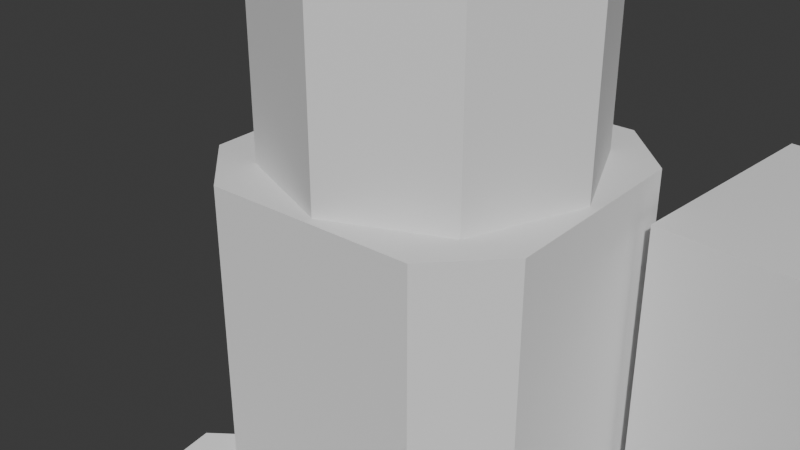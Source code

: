 # Source: Mech-heavy-rifle.blend  (saved by Blender 4.5.88; exported with 4.5.12 LTS)
import bpy
from mathutils import Matrix  # noqa: F401  (used for matrix-valued properties, if any)

bpy.ops.wm.read_factory_settings(use_empty=True)
scene = bpy.context.scene
scene.name = 'Scene'

# ---- collections
col_collection = bpy.data.collections.new('Collection'); scene.collection.children.link(col_collection)
col_mech = bpy.data.collections.new('Mech'); col_collection.children.link(col_mech)

# ---- world
world_world = bpy.data.worlds.new('World'); scene.world = world_world
world_world.use_nodes = True; world_world.node_tree.nodes.clear()
_N = world_world.node_tree.nodes; _L = world_world.node_tree.links
n0 = _N.new('ShaderNodeOutputWorld'); n0.name = 'World Output'; n0.location = (200, 100)
n1 = _N.new('ShaderNodeBackground'); n1.name = 'Background'; n1.location = (-200, 100)
n1.inputs[0].default_value = (0.05088, 0.05088, 0.05088, 1.0)
_L.new(n1.outputs[0], n0.inputs[0])
n0.is_active_output = True
world_world.color = (0.05088, 0.05088, 0.05088)
world_world.sun_shadow_jitter_overblur = 0.0

# ---- cameras
cam_camera = bpy.data.cameras.new('Camera')

# ---- meshes
me_cube_001 = bpy.data.meshes.new('Cube.001')
me_cube_001.from_pydata([(-0.5384, -1.454, -0.4019), (-0.3388, -1.454, -0.6014), (-0.3388, -1.454, 0.4753), (-0.5384, -1.454, 0.2758), (-0.3388, 0.5124, -0.6014), (-0.5384, 0.5124, -0.4019), (-0.5384, 0.5124, 0.2758), (-0.3388, 0.5124, 0.4753), (0.3388, -1.454, -0.6014), (0.5384, -1.454, -0.4019), (0.5384, -1.454, 0.2758), (0.3388, -1.454, 0.4753), (0.5384, 0.5124, -0.4019), (0.3388, 0.5124, -0.6014), (0.3388, 0.5124, 0.4753), (0.5384, 0.5124, 0.2758), (2.763e-08, 3.271, -0.3654), (2.763e-08, 4.351, -0.3654), (0.2138, 3.271, -0.2769), (0.2138, 4.351, -0.2769), (0.3024, 3.271, -0.06304), (0.3024, 4.351, -0.06304), (0.2138, 3.271, 0.1508), (0.2138, 4.351, 0.1508), (2.763e-08, 3.271, 0.2394), (2.763e-08, 4.351, 0.2394), (-0.2138, 3.271, 0.1508), (-0.2138, 4.351, 0.1508), (-0.3024, 3.271, -0.06304), (-0.3024, 4.351, -0.06304), (-0.2138, 3.271, -0.2769), (-0.2138, 4.351, -0.2769), (2.796e-08, 3.271, -0.319), (0.181, 3.271, -0.244), (0.256, 3.271, -0.06304), (0.181, 3.271, 0.1179), (2.796e-08, 3.271, 0.1929), (-0.181, 3.271, 0.1179), (-0.256, 3.271, -0.06304), (-0.181, 3.271, -0.244), (2.796e-08, 2.731, -0.319), (0.181, 2.731, -0.244), (0.256, 2.731, -0.06304), (0.181, 2.731, 0.1179), (2.796e-08, 2.731, 0.1929), (-0.181, 2.731, 0.1179), (-0.256, 2.731, -0.06304), (-0.181, 2.731, -0.244), (2.77e-08, 2.731, -0.3726), (0.2189, 2.731, -0.2819), (0.3096, 2.731, -0.06304), (0.2189, 2.731, 0.1558), (2.77e-08, 2.731, 0.2465), (-0.2189, 2.731, 0.1558), (-0.3096, 2.731, -0.06304), (-0.2189, 2.731, -0.2819), (2.721e-08, 2.041, -0.4811), (0.2956, 2.041, -0.3587), (0.4181, 2.041, -0.06304), (0.2956, 2.041, 0.2326), (2.721e-08, 2.041, 0.355), (-0.2956, 2.041, 0.2326), (-0.4181, 2.041, -0.06304), (-0.2956, 2.041, -0.3587), (2.731e-08, 2.041, -0.5738), (0.3612, 2.041, -0.4242), (0.5108, 2.041, -0.06304), (0.3612, 2.041, 0.2981), (2.731e-08, 2.041, 0.4477), (-0.3612, 2.041, 0.2981), (-0.5108, 2.041, -0.06304), (-0.3612, 2.041, -0.4242), (2.731e-08, 0.01543, -0.5738), (0.3612, 0.01543, -0.4242), (0.5108, 0.01543, -0.06304), (0.3612, 0.01543, 0.2981), (2.731e-08, 0.01543, 0.4477), (-0.3612, 0.01543, 0.2981), (-0.5108, 0.01543, -0.06304), (-0.3612, 0.01543, -0.4242), (0.5816, -1.13, -0.2836), (0.5816, 0.3975, -0.2836), (1.35, -1.13, -0.2164), (1.35, 0.3975, -0.2164), (0.6515, 0.3975, -1.082), (0.6515, -1.13, -1.082), (1.42, -1.13, -1.015), (1.42, 0.3975, -1.015), (-0.6329, -0.6181, 0.6945), (-0.5329, -0.6179, 0.6941), (-0.4829, -0.6992, 0.6643), (-0.5329, -0.7807, 0.6349), (-0.6329, -0.7808, 0.6352), (-0.6829, -0.6995, 0.665), (-0.6342, -0.5591, 0.5325), (-0.5341, -0.5627, 0.5424), (-0.4841, -0.6459, 0.5178), (-0.5341, -0.7255, 0.4832), (-0.6342, -0.7219, 0.4733), (-0.6843, -0.6387, 0.498), (-0.5983, -0.5034, 0.3794), (-0.5109, -0.5267, 0.4435), (-0.4673, -0.6198, 0.446), (-0.5109, -0.6895, 0.3843), (-0.5983, -0.6661, 0.3202), (-0.6419, -0.5731, 0.3177), (-0.4557, -0.4791, 0.3128), (-0.4323, -0.5133, 0.4068), (-0.4205, -0.6118, 0.4241), (-0.4323, -0.6761, 0.3475), (-0.4557, -0.6419, 0.2535), (-0.4675, -0.5434, 0.2362), (0.4557, -0.4791, 0.3128), (0.4323, -0.5133, 0.4068), (0.4205, -0.6118, 0.4241), (0.4323, -0.6761, 0.3475), (0.4557, -0.6419, 0.2535), (0.4675, -0.5434, 0.2362), (0.5983, -0.5034, 0.3794), (0.5109, -0.5267, 0.4435), (0.4673, -0.6198, 0.446), (0.5109, -0.6895, 0.3843), (0.5983, -0.6661, 0.3202), (0.6419, -0.5731, 0.3177), (0.6342, -0.5591, 0.5325), (0.5341, -0.5627, 0.5424), (0.4841, -0.6459, 0.5178), (0.5341, -0.7255, 0.4832), (0.6342, -0.7219, 0.4733), (0.6843, -0.6387, 0.498), (0.6329, -0.6181, 0.6945), (0.5329, -0.6179, 0.6941), (0.4829, -0.6992, 0.6643), (0.5329, -0.7807, 0.6349), (0.6329, -0.7808, 0.6352), (0.6829, -0.6995, 0.665), (0.6329, -0.6822, 0.8708), (0.5329, -0.6824, 0.8711), (0.4829, -0.7638, 0.8417), (0.5329, -0.8451, 0.8119), (0.6329, -0.845, 0.8115), (0.6829, -0.7635, 0.841), (0.6342, -0.7412, 1.033), (0.5341, -0.7376, 1.023), (0.4841, -0.8172, 0.9883), (0.5341, -0.9003, 0.9636), (0.6342, -0.9039, 0.9735), (0.6843, -0.8243, 1.008), (0.5983, -0.7969, 1.186), (0.5109, -0.7736, 1.122), (0.4673, -0.8433, 1.06), (0.5109, -0.9363, 1.063), (0.5983, -0.9597, 1.127), (0.6419, -0.89, 1.188), (0.4557, -0.8212, 1.252), (0.4323, -0.7869, 1.159), (0.4205, -0.8512, 1.082), (0.4323, -0.9497, 1.099), (0.4557, -0.9839, 1.193), (0.4675, -0.9196, 1.27), (-0.4557, -0.8212, 1.252), (-0.4323, -0.7869, 1.159), (-0.4205, -0.8512, 1.082), (-0.4323, -0.9497, 1.099), (-0.4557, -0.9839, 1.193), (-0.4675, -0.9196, 1.27), (-0.5983, -0.7969, 1.186), (-0.5109, -0.7736, 1.122), (-0.4673, -0.8433, 1.06), (-0.5109, -0.9363, 1.063), (-0.5983, -0.9597, 1.127), (-0.6419, -0.89, 1.188), (-0.6342, -0.7412, 1.033), (-0.5341, -0.7376, 1.023), (-0.4841, -0.8172, 0.9883), (-0.5341, -0.9003, 0.9636), (-0.6342, -0.9039, 0.9735), (-0.6843, -0.8243, 1.008), (-0.6329, -0.6822, 0.8708), (-0.5329, -0.6824, 0.8711), (-0.4829, -0.7638, 0.8417), (-0.5329, -0.8451, 0.8119), (-0.6329, -0.845, 0.8115), (-0.6829, -0.7635, 0.841), (0.3134, -1.722, -0.8102), (0.3134, -1.721, -0.7102), (0.4, -1.721, -0.6602), (0.4866, -1.721, -0.7102), (0.4866, -1.722, -0.8102), (0.4, -1.722, -0.8602), (0.3134, -1.555, -0.8116), (0.3134, -1.555, -0.7115), (0.4, -1.555, -0.6614), (0.4866, -1.555, -0.7115), (0.4866, -1.555, -0.8116), (0.4, -1.555, -0.8616), (0.4, -1.349, -0.8616), (0.4866, -1.349, -0.8116), (0.4866, -1.349, -0.7115), (0.4, -1.349, -0.6614), (0.3134, -1.349, -0.7115), (0.3134, -1.349, -0.8116), (0.2162, -2.082, 0.4569), (0.3134, -2.071, 0.3568), (0.4, -2.066, 0.3068), (0.4866, -2.071, 0.3568), (0.5838, -2.082, 0.4569), (0.4, -2.087, 0.5069), (0.3134, -2.245, 0.4209), (0.3134, -2.176, 0.3336), (0.4, -2.142, 0.2899), (0.4866, -2.176, 0.3336), (0.4866, -2.245, 0.4209), (0.4, -2.279, 0.4646), (0.3134, -2.316, 0.2784), (0.3134, -2.216, 0.2549), (0.4, -2.166, 0.2432), (0.4866, -2.216, 0.2549), (0.4866, -2.316, 0.2784), (0.4, -2.366, 0.2902), (0.3134, -2.316, -0.6331), (0.3134, -2.216, -0.6096), (0.4, -2.166, -0.5978), (0.4866, -2.216, -0.6096), (0.4866, -2.316, -0.6331), (0.4, -2.366, -0.6448), (0.3134, -2.245, -0.7756), (0.3134, -2.176, -0.6883), (0.4, -2.142, -0.6446), (0.4866, -2.176, -0.6883), (0.4866, -2.245, -0.7756), (0.4, -2.279, -0.8193), (0.3134, -2.082, -0.8116), (0.3134, -2.071, -0.7115), (0.4, -2.066, -0.6614), (0.4866, -2.071, -0.7115), (0.4866, -2.082, -0.8116), (0.4, -2.087, -0.8616), (0.3134, -1.909, -0.8102), (0.3134, -1.91, -0.7102), (0.4, -1.91, -0.6602), (0.4866, -1.91, -0.7102), (0.4866, -1.909, -0.8102), (0.4, -1.909, -0.8602), (0.6005, -1.49, -0.8824), (-0.5658, -1.49, -0.8824), (-0.5658, -1.49, 0.5071), (0.6005, -1.49, 0.5071), (-0.5658, -0.9465, -0.6543), (-0.5658, -1.175, -0.8824), (0.6005, -1.175, -0.8824), (0.6005, -0.9465, -0.6543), (0.6005, -0.9465, 0.279), (0.6005, -1.175, 0.5071), (-0.5658, -1.175, 0.5071), (-0.5658, -0.9465, 0.279), (0.2162, -1.718, 0.6177), (0.4, -1.646, 0.6617), (0.3134, -1.714, 0.5118), (0.4, -1.728, 0.447), (0.4866, -1.731, 0.5045), (0.5838, -1.718, 0.6177), (0.2285, -1.996, 0.5744), (0.4, -2.013, 0.6314), (0.5715, -1.996, 0.5744), (0.2285, -1.747, 0.6841), (0.4, -1.709, 0.7789), (0.5715, -1.747, 0.6841), (0.3279, -1.879, 0.5818), (0.3279, -1.945, 0.7225), (0.3279, -1.748, 0.6427), (0.3279, -1.814, 0.7835), (0.4721, -1.879, 0.5818), (0.4721, -1.945, 0.7225), (0.4721, -1.748, 0.6427), (0.4721, -1.814, 0.7835), (0.4014, -1.433, 0.09105), (0.4021, -1.325, 0.434), (0.2197, -1.35, 0.3407), (0.3166, -1.409, 0.1576), (0.49, -1.417, 0.1459), (0.5871, -1.356, 0.3488)], [], [(4, 1, 0, 5), (2, 7, 6, 3), (8, 13, 12, 9), (14, 11, 10, 15), (4, 13, 8, 1), (0, 3, 6, 5), (8, 9, 10, 11), (14, 7, 2, 11), (4, 5, 6, 7, 14, 15, 12, 13), (12, 15, 10, 9), (16, 17, 19, 18), (18, 19, 21, 20), (20, 21, 23, 22), (22, 23, 25, 24), (24, 25, 27, 26), (26, 27, 29, 28), (19, 17, 31, 29, 27, 25, 23, 21), (28, 29, 31, 30), (30, 31, 17, 16), (16, 18, 20, 22, 24, 26, 28, 30), (32, 39, 38, 37, 36, 35, 34, 33), (40, 41, 42, 43, 44, 45, 46, 47), (36, 37, 45, 44), (34, 35, 43, 42), (32, 33, 41, 40), (39, 32, 40, 47), (37, 38, 46, 45), (35, 36, 44, 43), (33, 34, 42, 41), (38, 39, 47, 46), (48, 55, 54, 53, 52, 51, 50, 49), (56, 57, 58, 59, 60, 61, 62, 63), (49, 50, 58, 57), (54, 55, 63, 62), (52, 53, 61, 60), (50, 51, 59, 58), (48, 49, 57, 56), (55, 48, 56, 63), (53, 54, 62, 61), (51, 52, 60, 59), (64, 71, 70, 69, 68, 67, 66, 65), (72, 73, 74, 75, 76, 77, 78, 79), (71, 64, 72, 79), (69, 70, 78, 77), (67, 68, 76, 75), (65, 66, 74, 73), (70, 71, 79, 78), (68, 69, 77, 76), (66, 67, 75, 74), (64, 65, 73, 72), (81, 80, 82, 83), (84, 87, 86, 85), (83, 82, 86, 87), (81, 83, 87, 84), (80, 81, 84, 85), (82, 80, 85, 86), (1, 8, 11, 2), (0, 1, 2, 3), (88, 94, 99, 93), (89, 95, 94, 88), (90, 96, 95, 89), (91, 97, 96, 90), (92, 98, 97, 91), (93, 99, 98, 92), (94, 100, 105, 99), (95, 101, 100, 94), (96, 102, 101, 95), (97, 103, 102, 96), (98, 104, 103, 97), (99, 105, 104, 98), (100, 106, 111, 105), (101, 107, 106, 100), (102, 108, 107, 101), (103, 109, 108, 102), (104, 110, 109, 103), (105, 111, 110, 104), (106, 112, 117, 111), (107, 113, 112, 106), (108, 114, 113, 107), (109, 115, 114, 108), (110, 116, 115, 109), (111, 117, 116, 110), (112, 118, 123, 117), (113, 119, 118, 112), (114, 120, 119, 113), (115, 121, 120, 114), (116, 122, 121, 115), (117, 123, 122, 116), (118, 124, 129, 123), (119, 125, 124, 118), (120, 126, 125, 119), (121, 127, 126, 120), (122, 128, 127, 121), (123, 129, 128, 122), (124, 130, 135, 129), (125, 131, 130, 124), (126, 132, 131, 125), (127, 133, 132, 126), (128, 134, 133, 127), (129, 135, 134, 128), (130, 136, 141, 135), (131, 137, 136, 130), (132, 138, 137, 131), (133, 139, 138, 132), (134, 140, 139, 133), (135, 141, 140, 134), (136, 142, 147, 141), (137, 143, 142, 136), (138, 144, 143, 137), (139, 145, 144, 138), (140, 146, 145, 139), (141, 147, 146, 140), (142, 148, 153, 147), (143, 149, 148, 142), (144, 150, 149, 143), (145, 151, 150, 144), (146, 152, 151, 145), (147, 153, 152, 146), (148, 154, 159, 153), (149, 155, 154, 148), (150, 156, 155, 149), (151, 157, 156, 150), (152, 158, 157, 151), (153, 159, 158, 152), (154, 160, 165, 159), (155, 161, 160, 154), (156, 162, 161, 155), (157, 163, 162, 156), (158, 164, 163, 157), (159, 165, 164, 158), (160, 166, 171, 165), (161, 167, 166, 160), (162, 168, 167, 161), (163, 169, 168, 162), (164, 170, 169, 163), (165, 171, 170, 164), (166, 172, 177, 171), (167, 173, 172, 166), (168, 174, 173, 167), (169, 175, 174, 168), (170, 176, 175, 169), (171, 177, 176, 170), (172, 178, 183, 177), (173, 179, 178, 172), (174, 180, 179, 173), (175, 181, 180, 174), (176, 182, 181, 175), (177, 183, 182, 176), (178, 88, 93, 183), (179, 89, 88, 178), (180, 90, 89, 179), (181, 91, 90, 180), (182, 92, 91, 181), (183, 93, 92, 182), (184, 190, 195, 189), (185, 191, 190, 184), (186, 192, 191, 185), (187, 193, 192, 186), (188, 194, 193, 187), (189, 195, 194, 188), (193, 194, 197, 198), (196, 201, 200, 199, 198, 197), (194, 195, 196, 197), (192, 193, 198, 199), (191, 192, 199, 200), (195, 190, 201, 196), (190, 191, 200, 201), (202, 208, 213, 207), (203, 209, 208, 202), (204, 210, 209, 203), (205, 211, 210, 204), (206, 212, 211, 205), (207, 213, 212, 206), (208, 214, 219, 213), (209, 215, 214, 208), (210, 216, 215, 209), (211, 217, 216, 210), (212, 218, 217, 211), (213, 219, 218, 212), (214, 220, 225, 219), (215, 221, 220, 214), (216, 222, 221, 215), (217, 223, 222, 216), (218, 224, 223, 217), (219, 225, 224, 218), (220, 226, 231, 225), (221, 227, 226, 220), (222, 228, 227, 221), (223, 229, 228, 222), (224, 230, 229, 223), (225, 231, 230, 224), (226, 232, 237, 231), (227, 233, 232, 226), (228, 234, 233, 227), (229, 235, 234, 228), (230, 236, 235, 229), (231, 237, 236, 230), (232, 238, 243, 237), (233, 239, 238, 232), (234, 240, 239, 233), (235, 241, 240, 234), (236, 242, 241, 235), (237, 243, 242, 236), (238, 184, 189, 243), (239, 185, 184, 238), (240, 186, 185, 239), (241, 187, 186, 240), (242, 188, 187, 241), (243, 189, 188, 242), (245, 244, 247, 246), (250, 249, 248, 251), (254, 253, 252, 255), (249, 250, 244, 245), (248, 255, 252, 251), (254, 255, 248, 249, 245, 246), (250, 251, 252, 253, 247, 244), (253, 254, 246, 247), (206, 205, 260, 261), (258, 256, 278, 279), (204, 203, 258, 259), (202, 207, 263, 262), (256, 265, 266, 257), (205, 204, 259, 260), (203, 202, 256, 258), (262, 263, 266, 265), (263, 264, 267, 266), (207, 206, 264, 263), (256, 202, 262, 265), (206, 261, 267, 264), (257, 266, 267, 261), (260, 259, 276, 280), (268, 269, 271, 270), (270, 271, 275, 274), (274, 275, 273, 272), (272, 273, 269, 268), (270, 274, 272, 268), (275, 271, 269, 273), (277, 276, 279, 278), (281, 280, 276, 277), (257, 261, 281, 277), (261, 260, 280, 281), (256, 257, 277, 278), (259, 258, 279, 276)])
_uv = me_cube_001.uv_layers.new(name='UVMap')
_uv.uv.foreach_set('vector', [0.1713, 0.5, 0.1713, 0.75, 0.125, 0.75, 0.125, 0.5, 0.625, 0.0, 0.625, 0.2862, 0.5787, 0.25, 0.5787, 0.0, 0.3523, 0.7737, 0.3523, 0.4763, 0.4213, 0.5, 0.4213, 0.75, 0.6477, 0.4763, 0.6477, 0.7737, 0.5787, 0.75, 0.5787, 0.5, 0.1713, 0.5, 0.3523, 0.4763, 0.3523, 0.7737, 0.1713, 0.75, 0.4213, 0.0, 0.5787, 0.0, 0.5787, 0.25, 0.4213, 0.25, 0.3523, 0.7737, 0.4213, 0.75, 0.5787, 0.75, 0.6477, 0.7737, 0.6477, 0.4763, 0.8287, 0.5, 0.8287, 0.75, 0.6477, 0.7737, 0.375, 0.2963, 0.4213, 0.25, 0.5787, 0.25, 0.625, 0.2862, 0.6477, 0.4763, 0.5787, 0.5, 0.4213, 0.5, 0.3523, 0.4763, 0.4213, 0.5, 0.5787, 0.5, 0.5787, 0.75, 0.4213, 0.75, 1.0, 0.5, 1.0, 1.0, 0.875, 1.0, 0.875, 0.5, 0.875, 0.5, 0.875, 1.0, 0.75, 1.0, 0.75, 0.5, 0.75, 0.5, 0.75, 1.0, 0.625, 1.0, 0.625, 0.5, 0.625, 0.5, 0.625, 1.0, 0.5, 1.0, 0.5, 0.5, 0.5, 0.5, 0.5, 1.0, 0.375, 1.0, 0.375, 0.5, 0.375, 0.5, 0.375, 1.0, 0.25, 1.0, 0.25, 0.5, 0.4197, 0.4197, 0.25, 0.49, 0.08029, 0.4197, 0.01, 0.25, 0.08029, 0.08029, 0.25, 0.01, 0.4197, 0.08029, 0.49, 0.25, 0.25, 0.5, 0.25, 1.0, 0.125, 1.0, 0.125, 0.5, 0.125, 0.5, 0.125, 1.0, 0.0, 1.0, 0.0, 0.5, 0.75, 0.49, 0.9197, 0.4197, 0.99, 0.25, 0.9197, 0.08029, 0.75, 0.01, 0.5803, 0.08029, 0.51, 0.25, 0.5803, 0.4197, 0.75, 0.49, 0.5803, 0.4197, 0.51, 0.25, 0.5803, 0.08029, 0.75, 0.01, 0.9197, 0.08029, 0.99, 0.25, 0.9197, 0.4197, 0.75, 0.49, 0.9197, 0.4197, 0.99, 0.25, 0.9197, 0.08029, 0.75, 0.01, 0.5803, 0.08029, 0.51, 0.25, 0.5803, 0.4197, 0.75, 0.01, 0.5803, 0.08029, 0.5803, 0.08029, 0.75, 0.01, 0.99, 0.25, 0.9197, 0.08029, 0.9197, 0.08029, 0.99, 0.25, 0.75, 0.49, 0.9197, 0.4197, 0.9197, 0.4197, 0.75, 0.49, 0.5803, 0.4197, 0.75, 0.49, 0.75, 0.49, 0.5803, 0.4197, 0.5803, 0.08029, 0.51, 0.25, 0.51, 0.25, 0.5803, 0.08029, 0.9197, 0.08029, 0.75, 0.01, 0.75, 0.01, 0.9197, 0.08029, 0.9197, 0.4197, 0.99, 0.25, 0.99, 0.25, 0.9197, 0.4197, 0.51, 0.25, 0.5803, 0.4197, 0.5803, 0.4197, 0.51, 0.25, 0.75, 0.49, 0.5803, 0.4197, 0.51, 0.25, 0.5803, 0.08029, 0.75, 0.01, 0.9197, 0.08029, 0.99, 0.25, 0.9197, 0.4197, 0.75, 0.49, 0.9197, 0.4197, 0.99, 0.25, 0.9197, 0.08029, 0.75, 0.01, 0.5803, 0.08029, 0.51, 0.25, 0.5803, 0.4197, 0.9197, 0.4197, 0.99, 0.25, 0.99, 0.25, 0.9197, 0.4197, 0.51, 0.25, 0.5803, 0.4197, 0.5803, 0.4197, 0.51, 0.25, 0.75, 0.01, 0.5803, 0.08029, 0.5803, 0.08029, 0.75, 0.01, 0.99, 0.25, 0.9197, 0.08029, 0.9197, 0.08029, 0.99, 0.25, 0.75, 0.49, 0.9197, 0.4197, 0.9197, 0.4197, 0.75, 0.49, 0.5803, 0.4197, 0.75, 0.49, 0.75, 0.49, 0.5803, 0.4197, 0.5803, 0.08029, 0.51, 0.25, 0.51, 0.25, 0.5803, 0.08029, 0.9197, 0.08029, 0.75, 0.01, 0.75, 0.01, 0.9197, 0.08029, 0.75, 0.49, 0.5803, 0.4197, 0.51, 0.25, 0.5803, 0.08029, 0.75, 0.01, 0.9197, 0.08029, 0.99, 0.25, 0.9197, 0.4197, 0.75, 0.49, 0.9197, 0.4197, 0.99, 0.25, 0.9197, 0.08029, 0.75, 0.01, 0.5803, 0.08029, 0.51, 0.25, 0.5803, 0.4197, 0.5803, 0.4197, 0.75, 0.49, 0.75, 0.49, 0.5803, 0.4197, 0.5803, 0.08029, 0.51, 0.25, 0.51, 0.25, 0.5803, 0.08029, 0.9197, 0.08029, 0.75, 0.01, 0.75, 0.01, 0.9197, 0.08029, 0.9197, 0.4197, 0.99, 0.25, 0.99, 0.25, 0.9197, 0.4197, 0.51, 0.25, 0.5803, 0.4197, 0.5803, 0.4197, 0.51, 0.25, 0.75, 0.01, 0.5803, 0.08029, 0.5803, 0.08029, 0.75, 0.01, 0.99, 0.25, 0.9197, 0.08029, 0.9197, 0.08029, 0.99, 0.25, 0.75, 0.49, 0.9197, 0.4197, 0.9197, 0.4197, 0.75, 0.49, 0.1713, 0.5, 0.1713, 0.75, 0.3523, 0.7737, 0.3523, 0.4763, 0.1713, 0.5, 0.3523, 0.4763, 0.3523, 0.7737, 0.1713, 0.75, 0.3523, 0.4763, 0.3523, 0.7737, 0.3523, 0.7737, 0.3523, 0.4763, 0.1713, 0.5, 0.3523, 0.4763, 0.3523, 0.4763, 0.1713, 0.5, 0.1713, 0.75, 0.1713, 0.5, 0.1713, 0.5, 0.1713, 0.75, 0.3523, 0.7737, 0.1713, 0.75, 0.1713, 0.75, 0.3523, 0.7737, 0.375, 0.9537, 0.3523, 0.7737, 0.6477, 0.7737, 0.625, 0.9537, 0.4213, 1.0, 0.375, 0.9537, 0.625, 0.9537, 0.5787, 1.0, 0.0, 1.0, 0.0625, 1.0, 0.0625, 0.8333, 0.0, 0.8333, 0.0, 0.1667, 0.0625, 0.1667, 0.0625, 0.0, 0.0, 0.0, 0.0, 0.3333, 0.0625, 0.3333, 0.0625, 0.1667, 0.0, 0.1667, 0.0, 0.5, 0.0625, 0.5, 0.0625, 0.3333, 0.0, 0.3333, 0.0, 0.6667, 0.0625, 0.6667, 0.0625, 0.5, 0.0, 0.5, 0.0, 0.8333, 0.0625, 0.8333, 0.0625, 0.6667, 0.0, 0.6667, 0.0625, 1.0, 0.125, 1.0, 0.125, 0.8333, 0.0625, 0.8333, 0.0625, 0.1667, 0.125, 0.1667, 0.125, 0.0, 0.0625, 0.0, 0.0625, 0.3333, 0.125, 0.3333, 0.125, 0.1667, 0.0625, 0.1667, 0.0625, 0.5, 0.125, 0.5, 0.125, 0.3333, 0.0625, 0.3333, 0.0625, 0.6667, 0.125, 0.6667, 0.125, 0.5, 0.0625, 0.5, 0.0625, 0.8333, 0.125, 0.8333, 0.125, 0.6667, 0.0625, 0.6667, 0.125, 1.0, 0.1875, 1.0, 0.1875, 0.8333, 0.125, 0.8333, 0.125, 0.1667, 0.1875, 0.1667, 0.1875, 0.0, 0.125, 0.0, 0.125, 0.3333, 0.1875, 0.3333, 0.1875, 0.1667, 0.125, 0.1667, 0.125, 0.5, 0.1875, 0.5, 0.1875, 0.3333, 0.125, 0.3333, 0.125, 0.6667, 0.1875, 0.6667, 0.1875, 0.5, 0.125, 0.5, 0.125, 0.8333, 0.1875, 0.8333, 0.1875, 0.6667, 0.125, 0.6667, 0.1875, 1.0, 0.25, 1.0, 0.25, 0.8333, 0.1875, 0.8333, 0.1875, 0.1667, 0.25, 0.1667, 0.25, 0.0, 0.1875, 0.0, 0.1875, 0.3333, 0.25, 0.3333, 0.25, 0.1667, 0.1875, 0.1667, 0.1875, 0.5, 0.25, 0.5, 0.25, 0.3333, 0.1875, 0.3333, 0.1875, 0.6667, 0.25, 0.6667, 0.25, 0.5, 0.1875, 0.5, 0.1875, 0.8333, 0.25, 0.8333, 0.25, 0.6667, 0.1875, 0.6667, 0.25, 1.0, 0.3125, 1.0, 0.3125, 0.8333, 0.25, 0.8333, 0.25, 0.1667, 0.3125, 0.1667, 0.3125, 0.0, 0.25, 0.0, 0.25, 0.3333, 0.3125, 0.3333, 0.3125, 0.1667, 0.25, 0.1667, 0.25, 0.5, 0.3125, 0.5, 0.3125, 0.3333, 0.25, 0.3333, 0.25, 0.6667, 0.3125, 0.6667, 0.3125, 0.5, 0.25, 0.5, 0.25, 0.8333, 0.3125, 0.8333, 0.3125, 0.6667, 0.25, 0.6667, 0.3125, 1.0, 0.375, 1.0, 0.375, 0.8333, 0.3125, 0.8333, 0.3125, 0.1667, 0.375, 0.1667, 0.375, 0.0, 0.3125, 0.0, 0.3125, 0.3333, 0.375, 0.3333, 0.375, 0.1667, 0.3125, 0.1667, 0.3125, 0.5, 0.375, 0.5, 0.375, 0.3333, 0.3125, 0.3333, 0.3125, 0.6667, 0.375, 0.6667, 0.375, 0.5, 0.3125, 0.5, 0.3125, 0.8333, 0.375, 0.8333, 0.375, 0.6667, 0.3125, 0.6667, 0.375, 1.0, 0.4375, 1.0, 0.4375, 0.8333, 0.375, 0.8333, 0.375, 0.1667, 0.4375, 0.1667, 0.4375, 0.0, 0.375, 0.0, 0.375, 0.3333, 0.4375, 0.3333, 0.4375, 0.1667, 0.375, 0.1667, 0.375, 0.5, 0.4375, 0.5, 0.4375, 0.3333, 0.375, 0.3333, 0.375, 0.6667, 0.4375, 0.6667, 0.4375, 0.5, 0.375, 0.5, 0.375, 0.8333, 0.4375, 0.8333, 0.4375, 0.6667, 0.375, 0.6667, 0.4375, 1.0, 0.5, 1.0, 0.5, 0.8333, 0.4375, 0.8333, 0.4375, 0.1667, 0.5, 0.1667, 0.5, 0.0, 0.4375, 0.0, 0.4375, 0.3333, 0.5, 0.3333, 0.5, 0.1667, 0.4375, 0.1667, 0.4375, 0.5, 0.5, 0.5, 0.5, 0.3333, 0.4375, 0.3333, 0.4375, 0.6667, 0.5, 0.6667, 0.5, 0.5, 0.4375, 0.5, 0.4375, 0.8333, 0.5, 0.8333, 0.5, 0.6667, 0.4375, 0.6667, 0.5, 1.0, 0.5625, 1.0, 0.5625, 0.8333, 0.5, 0.8333, 0.5, 0.1667, 0.5625, 0.1667, 0.5625, 0.0, 0.5, 0.0, 0.5, 0.3333, 0.5625, 0.3333, 0.5625, 0.1667, 0.5, 0.1667, 0.5, 0.5, 0.5625, 0.5, 0.5625, 0.3333, 0.5, 0.3333, 0.5, 0.6667, 0.5625, 0.6667, 0.5625, 0.5, 0.5, 0.5, 0.5, 0.8333, 0.5625, 0.8333, 0.5625, 0.6667, 0.5, 0.6667, 0.5625, 1.0, 0.625, 1.0, 0.625, 0.8333, 0.5625, 0.8333, 0.5625, 0.1667, 0.625, 0.1667, 0.625, 0.0, 0.5625, 0.0, 0.5625, 0.3333, 0.625, 0.3333, 0.625, 0.1667, 0.5625, 0.1667, 0.5625, 0.5, 0.625, 0.5, 0.625, 0.3333, 0.5625, 0.3333, 0.5625, 0.6667, 0.625, 0.6667, 0.625, 0.5, 0.5625, 0.5, 0.5625, 0.8333, 0.625, 0.8333, 0.625, 0.6667, 0.5625, 0.6667, 0.625, 1.0, 0.6875, 1.0, 0.6875, 0.8333, 0.625, 0.8333, 0.625, 0.1667, 0.6875, 0.1667, 0.6875, 0.0, 0.625, 0.0, 0.625, 0.3333, 0.6875, 0.3333, 0.6875, 0.1667, 0.625, 0.1667, 0.625, 0.5, 0.6875, 0.5, 0.6875, 0.3333, 0.625, 0.3333, 0.625, 0.6667, 0.6875, 0.6667, 0.6875, 0.5, 0.625, 0.5, 0.625, 0.8333, 0.6875, 0.8333, 0.6875, 0.6667, 0.625, 0.6667, 0.6875, 1.0, 0.75, 1.0, 0.75, 0.8333, 0.6875, 0.8333, 0.6875, 0.1667, 0.75, 0.1667, 0.75, 0.0, 0.6875, 0.0, 0.6875, 0.3333, 0.75, 0.3333, 0.75, 0.1667, 0.6875, 0.1667, 0.6875, 0.5, 0.75, 0.5, 0.75, 0.3333, 0.6875, 0.3333, 0.6875, 0.6667, 0.75, 0.6667, 0.75, 0.5, 0.6875, 0.5, 0.6875, 0.8333, 0.75, 0.8333, 0.75, 0.6667, 0.6875, 0.6667, 0.75, 1.0, 0.8125, 1.0, 0.8125, 0.8333, 0.75, 0.8333, 0.75, 0.1667, 0.8125, 0.1667, 0.8125, 0.0, 0.75, 0.0, 0.75, 0.3333, 0.8125, 0.3333, 0.8125, 0.1667, 0.75, 0.1667, 0.75, 0.5, 0.8125, 0.5, 0.8125, 0.3333, 0.75, 0.3333, 0.75, 0.6667, 0.8125, 0.6667, 0.8125, 0.5, 0.75, 0.5, 0.75, 0.8333, 0.8125, 0.8333, 0.8125, 0.6667, 0.75, 0.6667, 0.8125, 1.0, 0.875, 1.0, 0.875, 0.8333, 0.8125, 0.8333, 0.8125, 0.1667, 0.875, 0.1667, 0.875, 0.0, 0.8125, 0.0, 0.8125, 0.3333, 0.875, 0.3333, 0.875, 0.1667, 0.8125, 0.1667, 0.8125, 0.5, 0.875, 0.5, 0.875, 0.3333, 0.8125, 0.3333, 0.8125, 0.6667, 0.875, 0.6667, 0.875, 0.5, 0.8125, 0.5, 0.8125, 0.8333, 0.875, 0.8333, 0.875, 0.6667, 0.8125, 0.6667, 0.875, 1.0, 0.9375, 1.0, 0.9375, 0.8333, 0.875, 0.8333, 0.875, 0.1667, 0.9375, 0.1667, 0.9375, 0.0, 0.875, 0.0, 0.875, 0.3333, 0.9375, 0.3333, 0.9375, 0.1667, 0.875, 0.1667, 0.875, 0.5, 0.9375, 0.5, 0.9375, 0.3333, 0.875, 0.3333, 0.875, 0.6667, 0.9375, 0.6667, 0.9375, 0.5, 0.875, 0.5, 0.875, 0.8333, 0.9375, 0.8333, 0.9375, 0.6667, 0.875, 0.6667, 0.9375, 1.0, 1.0, 1.0, 1.0, 0.8333, 0.9375, 0.8333, 0.9375, 0.1667, 1.0, 0.1667, 1.0, 0.0, 0.9375, 0.0, 0.9375, 0.3333, 1.0, 0.3333, 1.0, 0.1667, 0.9375, 0.1667, 0.9375, 0.5, 1.0, 0.5, 1.0, 0.3333, 0.9375, 0.3333, 0.9375, 0.6667, 1.0, 0.6667, 1.0, 0.5, 0.9375, 0.5, 0.9375, 0.8333, 1.0, 0.8333, 1.0, 0.6667, 0.9375, 0.6667, 0.0, 1.0, 0.0625, 1.0, 0.0625, 0.8333, 0.0, 0.8333, 0.0, 0.1667, 0.0625, 0.1667, 0.0625, 0.0, 0.0, 0.0, 0.0, 0.3333, 0.0625, 0.3333, 0.0625, 0.1667, 0.0, 0.1667, 0.0, 0.5, 0.0625, 0.5, 0.0625, 0.3333, 0.0, 0.3333, 0.0, 0.6667, 0.0625, 0.6667, 0.0625, 0.5, 0.0, 0.5, 0.0, 0.8333, 0.0625, 0.8333, 0.0625, 0.6667, 0.0, 0.6667, 0.0625, 0.5, 0.0625, 0.6667, 0.0625, 0.6667, 0.0625, 0.5, 0.0625, 0.8333, 0.0625, 0.0, 0.0625, 0.1667, 0.0625, 0.3333, 0.0625, 0.5, 0.0625, 0.6667, 0.0625, 0.6667, 0.0625, 0.8333, 0.0625, 0.8333, 0.0625, 0.6667, 0.0625, 0.3333, 0.0625, 0.5, 0.0625, 0.5, 0.0625, 0.3333, 0.0625, 0.1667, 0.0625, 0.3333, 0.0625, 0.3333, 0.0625, 0.1667, 0.0625, 0.8333, 0.0625, 1.0, 0.0625, 1.0, 0.0625, 0.8333, 0.0625, 0.0, 0.0625, 0.1667, 0.0625, 0.1667, 0.0625, 0.0, 0.5625, 1.0, 0.625, 1.0, 0.625, 0.8333, 0.5625, 0.8333, 0.5625, 0.1667, 0.625, 0.1667, 0.625, 0.0, 0.5625, 0.0, 0.5625, 0.3333, 0.625, 0.3333, 0.625, 0.1667, 0.5625, 0.1667, 0.5625, 0.5, 0.625, 0.5, 0.625, 0.3333, 0.5625, 0.3333, 0.5625, 0.6667, 0.625, 0.6667, 0.625, 0.5, 0.5625, 0.5, 0.5625, 0.8333, 0.625, 0.8333, 0.625, 0.6667, 0.5625, 0.6667, 0.625, 1.0, 0.6875, 1.0, 0.6875, 0.8333, 0.625, 0.8333, 0.625, 0.1667, 0.6875, 0.1667, 0.6875, 0.0, 0.625, 0.0, 0.625, 0.3333, 0.6875, 0.3333, 0.6875, 0.1667, 0.625, 0.1667, 0.625, 0.5, 0.6875, 0.5, 0.6875, 0.3333, 0.625, 0.3333, 0.625, 0.6667, 0.6875, 0.6667, 0.6875, 0.5, 0.625, 0.5, 0.625, 0.8333, 0.6875, 0.8333, 0.6875, 0.6667, 0.625, 0.6667, 0.6875, 1.0, 0.75, 1.0, 0.75, 0.8333, 0.6875, 0.8333, 0.6875, 0.1667, 0.75, 0.1667, 0.75, 0.0, 0.6875, 0.0, 0.6875, 0.3333, 0.75, 0.3333, 0.75, 0.1667, 0.6875, 0.1667, 0.6875, 0.5, 0.75, 0.5, 0.75, 0.3333, 0.6875, 0.3333, 0.6875, 0.6667, 0.75, 0.6667, 0.75, 0.5, 0.6875, 0.5, 0.6875, 0.8333, 0.75, 0.8333, 0.75, 0.6667, 0.6875, 0.6667, 0.75, 1.0, 0.8125, 1.0, 0.8125, 0.8333, 0.75, 0.8333, 0.75, 0.1667, 0.8125, 0.1667, 0.8125, 0.0, 0.75, 0.0, 0.75, 0.3333, 0.8125, 0.3333, 0.8125, 0.1667, 0.75, 0.1667, 0.75, 0.5, 0.8125, 0.5, 0.8125, 0.3333, 0.75, 0.3333, 0.75, 0.6667, 0.8125, 0.6667, 0.8125, 0.5, 0.75, 0.5, 0.75, 0.8333, 0.8125, 0.8333, 0.8125, 0.6667, 0.75, 0.6667, 0.8125, 1.0, 0.875, 1.0, 0.875, 0.8333, 0.8125, 0.8333, 0.8125, 0.1667, 0.875, 0.1667, 0.875, 0.0, 0.8125, 0.0, 0.8125, 0.3333, 0.875, 0.3333, 0.875, 0.1667, 0.8125, 0.1667, 0.8125, 0.5, 0.875, 0.5, 0.875, 0.3333, 0.8125, 0.3333, 0.8125, 0.6667, 0.875, 0.6667, 0.875, 0.5, 0.8125, 0.5, 0.8125, 0.8333, 0.875, 0.8333, 0.875, 0.6667, 0.8125, 0.6667, 0.875, 1.0, 0.9375, 1.0, 0.9375, 0.8333, 0.875, 0.8333, 0.875, 0.1667, 0.9375, 0.1667, 0.9375, 0.0, 0.875, 0.0, 0.875, 0.3333, 0.9375, 0.3333, 0.9375, 0.1667, 0.875, 0.1667, 0.875, 0.5, 0.9375, 0.5, 0.9375, 0.3333, 0.875, 0.3333, 0.875, 0.6667, 0.9375, 0.6667, 0.9375, 0.5, 0.875, 0.5, 0.875, 0.8333, 0.9375, 0.8333, 0.9375, 0.6667, 0.875, 0.6667, 0.9375, 1.0, 1.0, 1.0, 1.0, 0.8333, 0.9375, 0.8333, 0.9375, 0.1667, 1.0, 0.1667, 1.0, 0.0, 0.9375, 0.0, 0.9375, 0.3333, 1.0, 0.3333, 1.0, 0.1667, 0.9375, 0.1667, 0.9375, 0.5, 1.0, 0.5, 1.0, 0.3333, 0.9375, 0.3333, 0.9375, 0.6667, 1.0, 0.6667, 1.0, 0.5, 0.9375, 0.5, 0.9375, 0.8333, 1.0, 0.8333, 1.0, 0.6667, 0.9375, 0.6667, 0.3523, 0.7737, 0.4213, 0.75, 0.5787, 0.75, 0.6477, 0.7737, 0.4213, 0.75, 0.3523, 0.7737, 0.4008, 0.7737, 0.4472, 0.75, 0.6477, 0.7737, 0.5787, 0.75, 0.5528, 0.75, 0.5992, 0.7737, 0.3523, 0.7737, 0.4213, 0.75, 0.4213, 0.75, 0.3523, 0.7737, 0.4008, 0.7737, 0.5992, 0.7737, 0.5528, 0.75, 0.4472, 0.75, 0.6477, 0.7737, 0.5992, 0.7737, 0.4008, 0.7737, 0.3523, 0.7737, 0.3523, 0.7737, 0.6477, 0.7737, 0.4213, 0.75, 0.4472, 0.75, 0.5528, 0.75, 0.5787, 0.75, 0.5787, 0.75, 0.4213, 0.75, 0.5787, 0.75, 0.6477, 0.7737, 0.6477, 0.7737, 0.5787, 0.75, 0.5625, 0.6667, 0.5625, 0.5, 0.5625, 0.5, 0.5625, 0.6667, 0.5625, 0.1667, 0.5625, 0.0, 0.5625, 0.0, 0.5625, 0.1667, 0.5625, 0.3333, 0.5625, 0.1667, 0.5625, 0.1667, 0.5625, 0.3333, 0.5625, 1.0, 0.5625, 0.8333, 0.5625, 0.8333, 0.5625, 1.0, 0.5625, 0.0, 0.5625, 0.0, 0.5625, 0.8333, 0.5625, 0.3333, 0.5625, 0.5, 0.5625, 0.3333, 0.5625, 0.3333, 0.5625, 0.5, 0.5625, 0.1667, 0.5625, 0.0, 0.5625, 0.0, 0.5625, 0.1667, 0.5625, 1.0, 0.5625, 0.8333, 0.5625, 0.8333, 0.5625, 1.0, 0.5625, 0.8333, 0.5625, 0.6667, 0.5625, 0.6667, 0.5625, 0.8333, 0.5625, 0.8333, 0.5625, 0.6667, 0.5625, 0.6667, 0.5625, 0.8333, 0.5625, 0.0, 0.5625, 0.0, 0.5625, 0.0, 0.5625, 0.0, 0.5625, 0.6667, 0.5625, 0.6667, 0.5625, 0.6667, 0.5625, 0.6667, 0.5625, 0.3333, 0.5625, 0.8333, 0.5625, 0.6667, 0.5625, 0.6667, 0.5625, 0.5, 0.5625, 0.3333, 0.5625, 0.3333, 0.5625, 0.5, 0.375, 0.0, 0.625, 0.0, 0.625, 0.25, 0.375, 0.25, 0.375, 0.25, 0.625, 0.25, 0.625, 0.5, 0.375, 0.5, 0.375, 0.5, 0.625, 0.5, 0.625, 0.75, 0.375, 0.75, 0.375, 0.75, 0.625, 0.75, 0.625, 1.0, 0.375, 1.0, 0.125, 0.5, 0.375, 0.5, 0.375, 0.75, 0.125, 0.75, 0.625, 0.5, 0.875, 0.5, 0.875, 0.75, 0.625, 0.75, 0.5625, 0.3333, 0.5625, 0.3333, 0.5625, 0.1667, 0.5625, 0.0, 0.5625, 0.6667, 0.5625, 0.5, 0.5625, 0.3333, 0.5625, 0.3333, 0.5625, 0.3333, 0.5625, 0.6667, 0.5625, 0.6667, 0.5625, 0.3333, 0.5625, 0.6667, 0.5625, 0.5, 0.5625, 0.5, 0.5625, 0.6667, 0.5625, 0.0, 0.5625, 0.3333, 0.5625, 0.3333, 0.5625, 0.0, 0.5625, 0.3333, 0.5625, 0.1667, 0.5625, 0.1667, 0.5625, 0.3333])
me_cube_001.update()
me_cube_012 = bpy.data.meshes.new('Cube.012')
me_cube_012.from_pydata([], [], [])
me_cube_012.materials.append(None)
me_cube_012.update()
me_cube_003 = bpy.data.meshes.new('Cube.003')
me_cube_003.from_pydata([], [], [])
me_cube_003.materials.append(None)
me_cube_003.materials.append(None)
me_cube_003.update()
arm_metarig = bpy.data.armatures.new('metarig')  # bones are not reproduced

# ---- objects
ob_cube = bpy.data.objects.new('Cube', me_cube_001)
ob_metarig = bpy.data.objects.new('metarig', arm_metarig)
ob_cube_009 = bpy.data.objects.new('Cube.009', me_cube_012)
ob_cube_002 = bpy.data.objects.new('Cube.002', me_cube_003)
ob_camera = bpy.data.objects.new('Camera', cam_camera)

# ---- transforms, parenting, visibility, modifiers, constraints
ob_cube.location = (0.0, 0.0, 0.0)
ob_cube.rotation_euler = (1.571, 3.794e-07, 7.743e-08)
_c = ob_cube.constraints.new('CHILD_OF'); _c.name = 'Child Of'
_c.target = ob_metarig
_c.subtarget = 'WeaponRotationInvert'
_c.set_inverse_pending = False
_c.inverse_matrix = ((-0.2755, -8.977e-08, 0.0, -0.0), (8.977e-08, -0.2755, -0.0, 0.0), (0.0, -0.0, 0.2755, -0.0), (-0.0, 0.0, -0.0, 1.0))
ob_metarig.location = (0.0, 0.0, 0.0)
ob_metarig.rotation_euler = (0.0, -0.0, 3.142)
ob_metarig.scale = (3.63, 3.63, 3.63)
ob_cube_009.parent = ob_metarig
ob_cube_009.matrix_parent_inverse = Matrix(((-0.2755, -8.977e-08, 0.0, -0.0), (8.977e-08, -0.2755, -0.0, 0.0), (0.0, -0.0, 0.2755, -0.0), (-0.0, 0.0, -0.0, 1.0)))
ob_cube_009.location = (0.0, 0.0, 0.0)
_m = ob_cube_009.modifiers.new('Mirror', 'MIRROR')
_m = ob_cube_009.modifiers.new('Armature', 'ARMATURE')
_m.object = ob_metarig
ob_cube_002.parent = ob_metarig
ob_cube_002.matrix_parent_inverse = Matrix(((-0.2755, -8.977e-08, 0.0, -0.0), (8.977e-08, -0.2755, -0.0, 0.0), (0.0, -0.0, 0.2755, -0.0), (-0.0, 0.0, -0.0, 1.0)))
ob_cube_002.location = (0.0, 0.0, 0.0)
_m = ob_cube_002.modifiers.new('Mirror', 'MIRROR')
_m.use_clip = True
_m = ob_cube_002.modifiers.new('Armature', 'ARMATURE')
_m.object = ob_metarig
ob_camera.location = (4.83, 10.41, 0.9321)
ob_camera.rotation_euler = (1.792, -0.01081, 2.689)

# ---- collection membership
col_collection.objects.link(ob_cube)
col_mech.objects.link(ob_metarig)
col_mech.objects.link(ob_cube_009)
col_mech.objects.link(ob_cube_002)
col_mech.objects.link(ob_camera)

# ---- scene / render settings (as saved in the file)
scene.frame_start = 1; scene.frame_end = 250; scene.frame_set(0)
scene.render.engine = 'BLENDER_EEVEE_NEXT'
bpy.context.view_layer.update()

# ---- added for rendering (the .blend has no active camera and no usable light): camera, sun
cam_auto = bpy.data.cameras.new('AutoCamera')
cam_auto.lens = 50.0
cam_auto.sensor_width = 36.0
cam_auto.clip_end = 1000.0
ob_auto_camera = bpy.data.objects.new('AutoCamera', cam_auto)
scene.collection.objects.link(ob_auto_camera)
ob_auto_camera.location = (1.7903, -2.24413, 1.78677)
ob_auto_camera.rotation_euler = (1.09748, -7.21219e-08, 0.694738)
scene.camera = ob_auto_camera
light_auto_sun = bpy.data.lights.new('AutoSun', 'SUN')
light_auto_sun.energy = 3.0
light_auto_sun.angle = 0.0523599
ob_auto_sun = bpy.data.objects.new('AutoSun', light_auto_sun)
scene.collection.objects.link(ob_auto_sun)
ob_auto_sun.rotation_euler = (0.872665, 0.174533, 0.523599)
bpy.context.view_layer.update()
